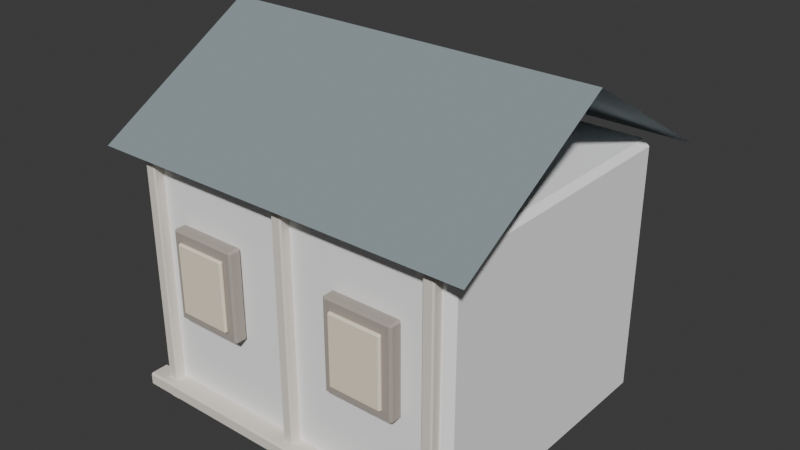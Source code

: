 # Source: WC_RIVER_Background_House_A.blend  (saved by Blender 5.2.44; exported with 4.5.12 LTS)
import bpy
from mathutils import Matrix  # noqa: F401  (used for matrix-valued properties, if any)

bpy.ops.wm.read_factory_settings(use_empty=True)
scene = bpy.context.scene
scene.name = 'Scene'

# ---- collections
col_collection = bpy.data.collections.new('Collection'); scene.collection.children.link(col_collection)

# ---- materials (node trees are filled in below, after node groups)
mat_wc_mat_roof_slate = bpy.data.materials.new('WC_MAT_Roof_Slate')
mat_wc_mat_plaster_cream = bpy.data.materials.new('WC_MAT_Plaster_Cream')
mat_wc_mat_cedar_mid = bpy.data.materials.new('WC_MAT_Cedar_Mid')
mat_wc_mat_cedar_dark = bpy.data.materials.new('WC_MAT_Cedar_Dark')
mat_wc_mat_paper_warm = bpy.data.materials.new('WC_MAT_Paper_Warm')

# ---- material node trees
mat_wc_mat_roof_slate.use_nodes = True; mat_wc_mat_roof_slate.node_tree.nodes.clear()
_N = mat_wc_mat_roof_slate.node_tree.nodes; _L = mat_wc_mat_roof_slate.node_tree.links
n0 = _N.new('ShaderNodeBsdfPrincipled'); n0.name = 'Principled BSDF'; n0.location = (-200, 100)
n0.inputs[0].default_value = (0.27, 0.32, 0.34, 1.0)
n0.inputs[2].default_value = 0.94
n0.inputs[10].default_value = 0.005
n0.inputs[13].default_value = 0.13
n1 = _N.new('ShaderNodeOutputMaterial'); n1.name = 'Material Output'; n1.location = (200, 100)
_L.new(n0.outputs[0], n1.inputs[0])
n1.is_active_output = True
mat_wc_mat_plaster_cream.use_nodes = True; mat_wc_mat_plaster_cream.node_tree.nodes.clear()
_N = mat_wc_mat_plaster_cream.node_tree.nodes; _L = mat_wc_mat_plaster_cream.node_tree.links
n0 = _N.new('ShaderNodeBsdfPrincipled'); n0.name = 'Principled BSDF'; n0.location = (-200, 100)
n0.inputs[0].default_value = (1.0, 1.0, 1.0, 1.0)
n0.inputs[2].default_value = 0.94
n0.inputs[10].default_value = 0.005
n0.inputs[13].default_value = 0.13
n1 = _N.new('ShaderNodeOutputMaterial'); n1.name = 'Material Output'; n1.location = (200, 100)
_L.new(n0.outputs[0], n1.inputs[0])
n1.is_active_output = True
mat_wc_mat_cedar_mid.use_nodes = True; mat_wc_mat_cedar_mid.node_tree.nodes.clear()
_N = mat_wc_mat_cedar_mid.node_tree.nodes; _L = mat_wc_mat_cedar_mid.node_tree.links
n0 = _N.new('ShaderNodeBsdfPrincipled'); n0.name = 'Principled BSDF'; n0.location = (-200, 100)
n0.inputs[0].default_value = (0.82, 0.77, 0.7, 1.0)
n0.inputs[2].default_value = 0.94
n0.inputs[10].default_value = 0.005
n0.inputs[13].default_value = 0.13
n1 = _N.new('ShaderNodeOutputMaterial'); n1.name = 'Material Output'; n1.location = (200, 100)
_L.new(n0.outputs[0], n1.inputs[0])
n1.is_active_output = True
mat_wc_mat_cedar_dark.use_nodes = True; mat_wc_mat_cedar_dark.node_tree.nodes.clear()
_N = mat_wc_mat_cedar_dark.node_tree.nodes; _L = mat_wc_mat_cedar_dark.node_tree.links
n0 = _N.new('ShaderNodeBsdfPrincipled'); n0.name = 'Principled BSDF'; n0.location = (-200, 100)
n0.inputs[0].default_value = (0.43, 0.38, 0.34, 1.0)
n0.inputs[2].default_value = 0.94
n0.inputs[10].default_value = 0.005
n0.inputs[13].default_value = 0.13
n1 = _N.new('ShaderNodeOutputMaterial'); n1.name = 'Material Output'; n1.location = (200, 100)
_L.new(n0.outputs[0], n1.inputs[0])
n1.is_active_output = True
mat_wc_mat_paper_warm.use_nodes = True; mat_wc_mat_paper_warm.node_tree.nodes.clear()
_N = mat_wc_mat_paper_warm.node_tree.nodes; _L = mat_wc_mat_paper_warm.node_tree.links
n0 = _N.new('ShaderNodeBsdfPrincipled'); n0.name = 'Principled BSDF'; n0.location = (-200, 100)
n0.inputs[0].default_value = (0.94, 0.84, 0.66, 1.0)
n0.inputs[2].default_value = 0.94
n0.inputs[10].default_value = 0.005
n0.inputs[13].default_value = 0.13
n1 = _N.new('ShaderNodeOutputMaterial'); n1.name = 'Material Output'; n1.location = (200, 100)
_L.new(n0.outputs[0], n1.inputs[0])
n1.is_active_output = True

# ---- world
world_world = bpy.data.worlds.new('World'); scene.world = world_world
world_world.use_nodes = True; world_world.node_tree.nodes.clear()
_N = world_world.node_tree.nodes; _L = world_world.node_tree.links
n0 = _N.new('ShaderNodeOutputWorld'); n0.name = 'World Output'; n0.location = (200, 100)
n1 = _N.new('ShaderNodeBackground'); n1.name = 'Background'; n1.location = (-200, 100)
n1.inputs[0].default_value = (0.05088, 0.05088, 0.05088, 1.0)
_L.new(n1.outputs[0], n0.inputs[0])
n0.is_active_output = True
world_world.color = (0.05088, 0.05088, 0.05088)
world_world.sun_shadow_jitter_overblur = 0.0

# ---- meshes
me_quietslateroof_mesh = bpy.data.meshes.new('QuietSlateRoof_Mesh')
me_quietslateroof_mesh.from_pydata([(-1.15, 0.98, 1.52), (1.15, 0.98, 1.52), (-1.15, 0.0, 2.1), (1.15, 0.0, 2.1), (-1.15, -0.98, 1.52), (1.15, -0.98, 1.52)], [], [(0, 2, 3, 1), (2, 4, 5, 3)])
_uv = me_quietslateroof_mesh.uv_layers.new(name='UV0')
_uv.uv.foreach_set('vector', [-0.92, 0.784, -0.92, 0.0, 0.92, 0.0, 0.92, 0.784, -0.92, 0.0, -0.92, -0.784, 0.92, -0.784, 0.92, 0.0])
_ca = me_quietslateroof_mesh.color_attributes.new('PigmentCavity', 'FLOAT_COLOR', 'CORNER')
_ca.data.foreach_set('color', [0.95, 0.5126, 0.5015, 1.0, 0.95, 0.5126, 0.5015, 1.0, 0.95, 0.5126, 0.5015, 1.0, 0.95, 0.5126, 0.5015, 1.0, 0.95, 0.5126, 0.5015, 1.0, 0.95, 0.5126, 0.5015, 1.0, 0.95, 0.5126, 0.5015, 1.0, 0.95, 0.5126, 0.5015, 1.0])
me_quietslateroof_mesh.materials.append(mat_wc_mat_roof_slate)
me_quietslateroof_mesh.update()
me_quietcreamhouse_mesh = bpy.data.meshes.new('QuietCreamHouse_Mesh')
me_quietcreamhouse_mesh.from_pydata([(-1.0, -0.85, -0.775), (-1.0, -0.85, 0.775), (-1.0, 0.85, -0.775), (-1.0, 0.85, 0.775), (1.0, -0.85, -0.775), (1.0, -0.85, 0.775), (1.0, 0.85, -0.775), (1.0, 0.85, 0.775)], [], [(0, 1, 3, 2), (2, 3, 7, 6), (6, 7, 5, 4), (4, 5, 1, 0), (2, 6, 4, 0), (7, 3, 1, 5)])
_uv = me_quietcreamhouse_mesh.uv_layers.new(name='UV0')
_uv.uv.foreach_set('vector', [-0.68, -0.62, -0.68, 0.62, 0.68, 0.62, 0.68, -0.62, -0.8, -0.62, -0.8, 0.62, 0.8, 0.62, 0.8, -0.62, 0.68, -0.62, 0.68, 0.62, -0.68, 0.62, -0.68, -0.62, 0.8, -0.62, 0.8, 0.62, -0.8, 0.62, -0.8, -0.62, -0.8, 0.68, 0.8, 0.68, 0.8, -0.68, -0.8, -0.68, 0.8, 0.68, -0.8, 0.68, -0.8, -0.68, 0.8, -0.68])
_ca = me_quietcreamhouse_mesh.color_attributes.new('PigmentCavity', 'FLOAT_COLOR', 'CORNER')
_ca.data.foreach_set('color', [0.95, 0.5924, 0.5207, 1.0, 0.95, 0.5924, 0.5207, 1.0, 0.95, 0.5924, 0.5207, 1.0, 0.95, 0.5924, 0.5207, 1.0, 0.95, 0.5924, 0.5207, 1.0, 0.95, 0.5924, 0.5207, 1.0, 0.95, 0.5924, 0.5207, 1.0, 0.95, 0.5924, 0.5207, 1.0, 0.95, 0.5924, 0.5207, 1.0, 0.95, 0.5924, 0.5207, 1.0, 0.95, 0.5924, 0.5207, 1.0, 0.95, 0.5924, 0.5207, 1.0, 0.95, 0.5924, 0.5207, 1.0, 0.95, 0.5924, 0.5207, 1.0, 0.95, 0.5924, 0.5207, 1.0, 0.95, 0.5924, 0.5207, 1.0, 0.95, 0.5924, 0.5207, 1.0, 0.95, 0.5924, 0.5207, 1.0, 0.95, 0.5924, 0.5207, 1.0, 0.95, 0.5924, 0.5207, 1.0, 0.95, 0.5924, 0.5207, 1.0, 0.95, 0.5924, 0.5207, 1.0, 0.95, 0.5924, 0.5207, 1.0, 0.95, 0.5924, 0.5207, 1.0])
me_quietcreamhouse_mesh.materials.append(mat_wc_mat_plaster_cream)
me_quietcreamhouse_mesh.update()
me_quietcedarframe_mesh = bpy.data.meshes.new('QuietCedarFrame_Mesh')
me_quietcedarframe_mesh.from_pydata([(-0.0325, -0.04, -0.775), (-0.0325, -0.04, 0.775), (-0.0325, 0.04, -0.775), (-0.0325, 0.04, 0.775), (0.0325, -0.04, -0.775), (0.0325, -0.04, 0.775), (0.0325, 0.04, -0.775), (0.0325, 0.04, 0.775)], [], [(0, 1, 3, 2), (2, 3, 7, 6), (6, 7, 5, 4), (4, 5, 1, 0), (2, 6, 4, 0), (7, 3, 1, 5)])
_uv = me_quietcedarframe_mesh.uv_layers.new(name='UV0')
_uv.uv.foreach_set('vector', [-0.032, -0.62, -0.032, 0.62, 0.032, 0.62, 0.032, -0.62, -0.026, -0.62, -0.026, 0.62, 0.026, 0.62, 0.026, -0.62, 0.032, -0.62, 0.032, 0.62, -0.032, 0.62, -0.032, -0.62, 0.026, -0.62, 0.026, 0.62, -0.026, 0.62, -0.026, -0.62, -0.026, 0.032, 0.026, 0.032, 0.026, -0.032, -0.026, -0.032, 0.026, 0.032, -0.026, 0.032, -0.026, -0.032, 0.026, -0.032])
_ca = me_quietcedarframe_mesh.color_attributes.new('PigmentCavity', 'FLOAT_COLOR', 'CORNER')
_ca.data.foreach_set('color', [0.95, 0.531, 0.6305, 1.0, 0.95, 0.531, 0.6305, 1.0, 0.95, 0.531, 0.6305, 1.0, 0.95, 0.531, 0.6305, 1.0, 0.95, 0.531, 0.6305, 1.0, 0.95, 0.531, 0.6305, 1.0, 0.95, 0.531, 0.6305, 1.0, 0.95, 0.531, 0.6305, 1.0, 0.95, 0.531, 0.6305, 1.0, 0.95, 0.531, 0.6305, 1.0, 0.95, 0.531, 0.6305, 1.0, 0.95, 0.531, 0.6305, 1.0, 0.95, 0.531, 0.6305, 1.0, 0.95, 0.531, 0.6305, 1.0, 0.95, 0.531, 0.6305, 1.0, 0.95, 0.531, 0.6305, 1.0, 0.95, 0.531, 0.6305, 1.0, 0.95, 0.531, 0.6305, 1.0, 0.95, 0.531, 0.6305, 1.0, 0.95, 0.531, 0.6305, 1.0, 0.95, 0.531, 0.6305, 1.0, 0.95, 0.531, 0.6305, 1.0, 0.95, 0.531, 0.6305, 1.0, 0.95, 0.531, 0.6305, 1.0])
me_quietcedarframe_mesh.materials.append(mat_wc_mat_cedar_mid)
me_quietcedarframe_mesh.update()
me_quietcedarframe_mesh_001 = bpy.data.meshes.new('QuietCedarFrame_Mesh.001')
me_quietcedarframe_mesh_001.from_pydata([(-0.0325, -0.04, -0.775), (-0.0325, -0.04, 0.775), (-0.0325, 0.04, -0.775), (-0.0325, 0.04, 0.775), (0.0325, -0.04, -0.775), (0.0325, -0.04, 0.775), (0.0325, 0.04, -0.775), (0.0325, 0.04, 0.775)], [], [(0, 1, 3, 2), (2, 3, 7, 6), (6, 7, 5, 4), (4, 5, 1, 0), (2, 6, 4, 0), (7, 3, 1, 5)])
_uv = me_quietcedarframe_mesh_001.uv_layers.new(name='UV0')
_uv.uv.foreach_set('vector', [-0.032, -0.62, -0.032, 0.62, 0.032, 0.62, 0.032, -0.62, -0.026, -0.62, -0.026, 0.62, 0.026, 0.62, 0.026, -0.62, 0.032, -0.62, 0.032, 0.62, -0.032, 0.62, -0.032, -0.62, 0.026, -0.62, 0.026, 0.62, -0.026, 0.62, -0.026, -0.62, -0.026, 0.032, 0.026, 0.032, 0.026, -0.032, -0.026, -0.032, 0.026, 0.032, -0.026, 0.032, -0.026, -0.032, 0.026, -0.032])
_ca = me_quietcedarframe_mesh_001.color_attributes.new('PigmentCavity', 'FLOAT_COLOR', 'CORNER')
_ca.data.foreach_set('color', [0.95, 0.6157, 0.5824, 1.0, 0.95, 0.6157, 0.5824, 1.0, 0.95, 0.6157, 0.5824, 1.0, 0.95, 0.6157, 0.5824, 1.0, 0.95, 0.6157, 0.5824, 1.0, 0.95, 0.6157, 0.5824, 1.0, 0.95, 0.6157, 0.5824, 1.0, 0.95, 0.6157, 0.5824, 1.0, 0.95, 0.6157, 0.5824, 1.0, 0.95, 0.6157, 0.5824, 1.0, 0.95, 0.6157, 0.5824, 1.0, 0.95, 0.6157, 0.5824, 1.0, 0.95, 0.6157, 0.5824, 1.0, 0.95, 0.6157, 0.5824, 1.0, 0.95, 0.6157, 0.5824, 1.0, 0.95, 0.6157, 0.5824, 1.0, 0.95, 0.6157, 0.5824, 1.0, 0.95, 0.6157, 0.5824, 1.0, 0.95, 0.6157, 0.5824, 1.0, 0.95, 0.6157, 0.5824, 1.0, 0.95, 0.6157, 0.5824, 1.0, 0.95, 0.6157, 0.5824, 1.0, 0.95, 0.6157, 0.5824, 1.0, 0.95, 0.6157, 0.5824, 1.0])
me_quietcedarframe_mesh_001.materials.append(mat_wc_mat_cedar_mid)
me_quietcedarframe_mesh_001.update()
me_quietcedarframe_mesh_002 = bpy.data.meshes.new('QuietCedarFrame_Mesh.002')
me_quietcedarframe_mesh_002.from_pydata([(-0.0325, -0.04, -0.775), (-0.0325, -0.04, 0.775), (-0.0325, 0.04, -0.775), (-0.0325, 0.04, 0.775), (0.0325, -0.04, -0.775), (0.0325, -0.04, 0.775), (0.0325, 0.04, -0.775), (0.0325, 0.04, 0.775)], [], [(0, 1, 3, 2), (2, 3, 7, 6), (6, 7, 5, 4), (4, 5, 1, 0), (2, 6, 4, 0), (7, 3, 1, 5)])
_uv = me_quietcedarframe_mesh_002.uv_layers.new(name='UV0')
_uv.uv.foreach_set('vector', [-0.032, -0.62, -0.032, 0.62, 0.032, 0.62, 0.032, -0.62, -0.026, -0.62, -0.026, 0.62, 0.026, 0.62, 0.026, -0.62, 0.032, -0.62, 0.032, 0.62, -0.032, 0.62, -0.032, -0.62, 0.026, -0.62, 0.026, 0.62, -0.026, 0.62, -0.026, -0.62, -0.026, 0.032, 0.026, 0.032, 0.026, -0.032, -0.026, -0.032, 0.026, 0.032, -0.026, 0.032, -0.026, -0.032, 0.026, -0.032])
_ca = me_quietcedarframe_mesh_002.color_attributes.new('PigmentCavity', 'FLOAT_COLOR', 'CORNER')
_ca.data.foreach_set('color', [0.95, 0.3961, 0.4508, 1.0, 0.95, 0.3961, 0.4508, 1.0, 0.95, 0.3961, 0.4508, 1.0, 0.95, 0.3961, 0.4508, 1.0, 0.95, 0.3961, 0.4508, 1.0, 0.95, 0.3961, 0.4508, 1.0, 0.95, 0.3961, 0.4508, 1.0, 0.95, 0.3961, 0.4508, 1.0, 0.95, 0.3961, 0.4508, 1.0, 0.95, 0.3961, 0.4508, 1.0, 0.95, 0.3961, 0.4508, 1.0, 0.95, 0.3961, 0.4508, 1.0, 0.95, 0.3961, 0.4508, 1.0, 0.95, 0.3961, 0.4508, 1.0, 0.95, 0.3961, 0.4508, 1.0, 0.95, 0.3961, 0.4508, 1.0, 0.95, 0.3961, 0.4508, 1.0, 0.95, 0.3961, 0.4508, 1.0, 0.95, 0.3961, 0.4508, 1.0, 0.95, 0.3961, 0.4508, 1.0, 0.95, 0.3961, 0.4508, 1.0, 0.95, 0.3961, 0.4508, 1.0, 0.95, 0.3961, 0.4508, 1.0, 0.95, 0.3961, 0.4508, 1.0])
me_quietcedarframe_mesh_002.materials.append(mat_wc_mat_cedar_mid)
me_quietcedarframe_mesh_002.update()
me_quietwindow_mesh = bpy.data.meshes.new('QuietWindow_Mesh')
me_quietwindow_mesh.from_pydata([(-0.21, -0.04, -0.27), (-0.21, -0.04, 0.27), (-0.21, 0.04, -0.27), (-0.21, 0.04, 0.27), (0.21, -0.04, -0.27), (0.21, -0.04, 0.27), (0.21, 0.04, -0.27), (0.21, 0.04, 0.27)], [], [(0, 1, 3, 2), (2, 3, 7, 6), (6, 7, 5, 4), (4, 5, 1, 0), (2, 6, 4, 0), (7, 3, 1, 5)])
_uv = me_quietwindow_mesh.uv_layers.new(name='UV0')
_uv.uv.foreach_set('vector', [-0.032, -0.216, -0.032, 0.216, 0.032, 0.216, 0.032, -0.216, -0.168, -0.216, -0.168, 0.216, 0.168, 0.216, 0.168, -0.216, 0.032, -0.216, 0.032, 0.216, -0.032, 0.216, -0.032, -0.216, 0.168, -0.216, 0.168, 0.216, -0.168, 0.216, -0.168, -0.216, -0.168, 0.032, 0.168, 0.032, 0.168, -0.032, -0.168, -0.032, 0.168, 0.032, -0.168, 0.032, -0.168, -0.032, 0.168, -0.032])
_ca = me_quietwindow_mesh.color_attributes.new('PigmentCavity', 'FLOAT_COLOR', 'CORNER')
_ca.data.foreach_set('color', [0.95, 0.4194, 0.5918, 1.0, 0.95, 0.4194, 0.5918, 1.0, 0.95, 0.4194, 0.5918, 1.0, 0.95, 0.4194, 0.5918, 1.0, 0.95, 0.4194, 0.5918, 1.0, 0.95, 0.4194, 0.5918, 1.0, 0.95, 0.4194, 0.5918, 1.0, 0.95, 0.4194, 0.5918, 1.0, 0.95, 0.4194, 0.5918, 1.0, 0.95, 0.4194, 0.5918, 1.0, 0.95, 0.4194, 0.5918, 1.0, 0.95, 0.4194, 0.5918, 1.0, 0.95, 0.4194, 0.5918, 1.0, 0.95, 0.4194, 0.5918, 1.0, 0.95, 0.4194, 0.5918, 1.0, 0.95, 0.4194, 0.5918, 1.0, 0.95, 0.4194, 0.5918, 1.0, 0.95, 0.4194, 0.5918, 1.0, 0.95, 0.4194, 0.5918, 1.0, 0.95, 0.4194, 0.5918, 1.0, 0.95, 0.4194, 0.5918, 1.0, 0.95, 0.4194, 0.5918, 1.0, 0.95, 0.4194, 0.5918, 1.0, 0.95, 0.4194, 0.5918, 1.0])
me_quietwindow_mesh.materials.append(mat_wc_mat_cedar_dark)
me_quietwindow_mesh.update()
me_quietpaperpane_mesh = bpy.data.meshes.new('QuietPaperPane_Mesh')
me_quietpaperpane_mesh.from_pydata([(-0.16, -0.0125, -0.21), (-0.16, -0.0125, 0.21), (-0.16, 0.0125, -0.21), (-0.16, 0.0125, 0.21), (0.16, -0.0125, -0.21), (0.16, -0.0125, 0.21), (0.16, 0.0125, -0.21), (0.16, 0.0125, 0.21)], [], [(0, 1, 3, 2), (2, 3, 7, 6), (6, 7, 5, 4), (4, 5, 1, 0), (2, 6, 4, 0), (7, 3, 1, 5)])
_uv = me_quietpaperpane_mesh.uv_layers.new(name='UV0')
_uv.uv.foreach_set('vector', [-0.01, -0.168, -0.01, 0.168, 0.01, 0.168, 0.01, -0.168, -0.128, -0.168, -0.128, 0.168, 0.128, 0.168, 0.128, -0.168, 0.01, -0.168, 0.01, 0.168, -0.01, 0.168, -0.01, -0.168, 0.128, -0.168, 0.128, 0.168, -0.128, 0.168, -0.128, -0.168, -0.128, 0.01, 0.128, 0.01, 0.128, -0.01, -0.128, -0.01, 0.128, 0.01, -0.128, 0.01, -0.128, -0.01, 0.128, -0.01])
_ca = me_quietpaperpane_mesh.color_attributes.new('PigmentCavity', 'FLOAT_COLOR', 'CORNER')
_ca.data.foreach_set('color', [0.95, 0.7419, 0.5385, 1.0, 0.95, 0.7419, 0.5385, 1.0, 0.95, 0.7419, 0.5385, 1.0, 0.95, 0.7419, 0.5385, 1.0, 0.95, 0.7419, 0.5385, 1.0, 0.95, 0.7419, 0.5385, 1.0, 0.95, 0.7419, 0.5385, 1.0, 0.95, 0.7419, 0.5385, 1.0, 0.95, 0.7419, 0.5385, 1.0, 0.95, 0.7419, 0.5385, 1.0, 0.95, 0.7419, 0.5385, 1.0, 0.95, 0.7419, 0.5385, 1.0, 0.95, 0.7419, 0.5385, 1.0, 0.95, 0.7419, 0.5385, 1.0, 0.95, 0.7419, 0.5385, 1.0, 0.95, 0.7419, 0.5385, 1.0, 0.95, 0.7419, 0.5385, 1.0, 0.95, 0.7419, 0.5385, 1.0, 0.95, 0.7419, 0.5385, 1.0, 0.95, 0.7419, 0.5385, 1.0, 0.95, 0.7419, 0.5385, 1.0, 0.95, 0.7419, 0.5385, 1.0, 0.95, 0.7419, 0.5385, 1.0, 0.95, 0.7419, 0.5385, 1.0])
me_quietpaperpane_mesh.materials.append(mat_wc_mat_paper_warm)
me_quietpaperpane_mesh.update()
me_quietwindow_mesh_001 = bpy.data.meshes.new('QuietWindow_Mesh.001')
me_quietwindow_mesh_001.from_pydata([(-0.21, -0.04, -0.27), (-0.21, -0.04, 0.27), (-0.21, 0.04, -0.27), (-0.21, 0.04, 0.27), (0.21, -0.04, -0.27), (0.21, -0.04, 0.27), (0.21, 0.04, -0.27), (0.21, 0.04, 0.27)], [], [(0, 1, 3, 2), (2, 3, 7, 6), (6, 7, 5, 4), (4, 5, 1, 0), (2, 6, 4, 0), (7, 3, 1, 5)])
_uv = me_quietwindow_mesh_001.uv_layers.new(name='UV0')
_uv.uv.foreach_set('vector', [-0.032, -0.216, -0.032, 0.216, 0.032, 0.216, 0.032, -0.216, -0.168, -0.216, -0.168, 0.216, 0.168, 0.216, 0.168, -0.216, 0.032, -0.216, 0.032, 0.216, -0.032, 0.216, -0.032, -0.216, 0.168, -0.216, 0.168, 0.216, -0.168, 0.216, -0.168, -0.216, -0.168, 0.032, 0.168, 0.032, 0.168, -0.032, -0.168, -0.032, 0.168, 0.032, -0.168, 0.032, -0.168, -0.032, 0.168, -0.032])
_ca = me_quietwindow_mesh_001.color_attributes.new('PigmentCavity', 'FLOAT_COLOR', 'CORNER')
_ca.data.foreach_set('color', [0.95, 0.352, 0.5093, 1.0, 0.95, 0.352, 0.5093, 1.0, 0.95, 0.352, 0.5093, 1.0, 0.95, 0.352, 0.5093, 1.0, 0.95, 0.352, 0.5093, 1.0, 0.95, 0.352, 0.5093, 1.0, 0.95, 0.352, 0.5093, 1.0, 0.95, 0.352, 0.5093, 1.0, 0.95, 0.352, 0.5093, 1.0, 0.95, 0.352, 0.5093, 1.0, 0.95, 0.352, 0.5093, 1.0, 0.95, 0.352, 0.5093, 1.0, 0.95, 0.352, 0.5093, 1.0, 0.95, 0.352, 0.5093, 1.0, 0.95, 0.352, 0.5093, 1.0, 0.95, 0.352, 0.5093, 1.0, 0.95, 0.352, 0.5093, 1.0, 0.95, 0.352, 0.5093, 1.0, 0.95, 0.352, 0.5093, 1.0, 0.95, 0.352, 0.5093, 1.0, 0.95, 0.352, 0.5093, 1.0, 0.95, 0.352, 0.5093, 1.0, 0.95, 0.352, 0.5093, 1.0, 0.95, 0.352, 0.5093, 1.0])
me_quietwindow_mesh_001.materials.append(mat_wc_mat_cedar_dark)
me_quietwindow_mesh_001.update()
me_quietpaperpane_mesh_001 = bpy.data.meshes.new('QuietPaperPane_Mesh.001')
me_quietpaperpane_mesh_001.from_pydata([(-0.16, -0.0125, -0.21), (-0.16, -0.0125, 0.21), (-0.16, 0.0125, -0.21), (-0.16, 0.0125, 0.21), (0.16, -0.0125, -0.21), (0.16, -0.0125, 0.21), (0.16, 0.0125, -0.21), (0.16, 0.0125, 0.21)], [], [(0, 1, 3, 2), (2, 3, 7, 6), (6, 7, 5, 4), (4, 5, 1, 0), (2, 6, 4, 0), (7, 3, 1, 5)])
_uv = me_quietpaperpane_mesh_001.uv_layers.new(name='UV0')
_uv.uv.foreach_set('vector', [-0.01, -0.168, -0.01, 0.168, 0.01, 0.168, 0.01, -0.168, -0.128, -0.168, -0.128, 0.168, 0.128, 0.168, 0.128, -0.168, 0.01, -0.168, 0.01, 0.168, -0.01, 0.168, -0.01, -0.168, 0.128, -0.168, 0.128, 0.168, -0.128, 0.168, -0.128, -0.168, -0.128, 0.01, 0.128, 0.01, 0.128, -0.01, -0.128, -0.01, 0.128, 0.01, -0.128, 0.01, -0.128, -0.01, 0.128, -0.01])
_ca = me_quietpaperpane_mesh_001.color_attributes.new('PigmentCavity', 'FLOAT_COLOR', 'CORNER')
_ca.data.foreach_set('color', [0.95, 0.7263, 0.6331, 1.0, 0.95, 0.7263, 0.6331, 1.0, 0.95, 0.7263, 0.6331, 1.0, 0.95, 0.7263, 0.6331, 1.0, 0.95, 0.7263, 0.6331, 1.0, 0.95, 0.7263, 0.6331, 1.0, 0.95, 0.7263, 0.6331, 1.0, 0.95, 0.7263, 0.6331, 1.0, 0.95, 0.7263, 0.6331, 1.0, 0.95, 0.7263, 0.6331, 1.0, 0.95, 0.7263, 0.6331, 1.0, 0.95, 0.7263, 0.6331, 1.0, 0.95, 0.7263, 0.6331, 1.0, 0.95, 0.7263, 0.6331, 1.0, 0.95, 0.7263, 0.6331, 1.0, 0.95, 0.7263, 0.6331, 1.0, 0.95, 0.7263, 0.6331, 1.0, 0.95, 0.7263, 0.6331, 1.0, 0.95, 0.7263, 0.6331, 1.0, 0.95, 0.7263, 0.6331, 1.0, 0.95, 0.7263, 0.6331, 1.0, 0.95, 0.7263, 0.6331, 1.0, 0.95, 0.7263, 0.6331, 1.0, 0.95, 0.7263, 0.6331, 1.0])
me_quietpaperpane_mesh_001.materials.append(mat_wc_mat_paper_warm)
me_quietpaperpane_mesh_001.update()
me_housesill_mesh = bpy.data.meshes.new('HouseSill_Mesh')
me_housesill_mesh.from_pydata([(-1.05, -0.06, -0.04), (-1.05, -0.06, 0.04), (-1.05, 0.06, -0.04), (-1.05, 0.06, 0.04), (1.05, -0.06, -0.04), (1.05, -0.06, 0.04), (1.05, 0.06, -0.04), (1.05, 0.06, 0.04)], [], [(0, 1, 3, 2), (2, 3, 7, 6), (6, 7, 5, 4), (4, 5, 1, 0), (2, 6, 4, 0), (7, 3, 1, 5)])
_uv = me_housesill_mesh.uv_layers.new(name='UV0')
_uv.uv.foreach_set('vector', [-0.048, -0.032, -0.048, 0.032, 0.048, 0.032, 0.048, -0.032, -0.84, -0.032, -0.84, 0.032, 0.84, 0.032, 0.84, -0.032, 0.048, -0.032, 0.048, 0.032, -0.048, 0.032, -0.048, -0.032, 0.84, -0.032, 0.84, 0.032, -0.84, 0.032, -0.84, -0.032, -0.84, 0.048, 0.84, 0.048, 0.84, -0.048, -0.84, -0.048, 0.84, 0.048, -0.84, 0.048, -0.84, -0.048, 0.84, -0.048])
_ca = me_housesill_mesh.color_attributes.new('PigmentCavity', 'FLOAT_COLOR', 'CORNER')
_ca.data.foreach_set('color', [0.95, 0.5895, 0.4317, 1.0, 0.95, 0.5895, 0.4317, 1.0, 0.95, 0.5895, 0.4317, 1.0, 0.95, 0.5895, 0.4317, 1.0, 0.95, 0.5895, 0.4317, 1.0, 0.95, 0.5895, 0.4317, 1.0, 0.95, 0.5895, 0.4317, 1.0, 0.95, 0.5895, 0.4317, 1.0, 0.95, 0.5895, 0.4317, 1.0, 0.95, 0.5895, 0.4317, 1.0, 0.95, 0.5895, 0.4317, 1.0, 0.95, 0.5895, 0.4317, 1.0, 0.95, 0.5895, 0.4317, 1.0, 0.95, 0.5895, 0.4317, 1.0, 0.95, 0.5895, 0.4317, 1.0, 0.95, 0.5895, 0.4317, 1.0, 0.95, 0.5895, 0.4317, 1.0, 0.95, 0.5895, 0.4317, 1.0, 0.95, 0.5895, 0.4317, 1.0, 0.95, 0.5895, 0.4317, 1.0, 0.95, 0.5895, 0.4317, 1.0, 0.95, 0.5895, 0.4317, 1.0, 0.95, 0.5895, 0.4317, 1.0, 0.95, 0.5895, 0.4317, 1.0])
me_housesill_mesh.materials.append(mat_wc_mat_cedar_mid)
me_housesill_mesh.update()

# ---- objects
ob_wc_river_background_house_a = bpy.data.objects.new('WC_RIVER_Background_House_A', None)
ob_quietslateroof = bpy.data.objects.new('QuietSlateRoof', me_quietslateroof_mesh)
ob_quietcreamhouse = bpy.data.objects.new('QuietCreamHouse', me_quietcreamhouse_mesh)
ob_quietcedarframe = bpy.data.objects.new('QuietCedarFrame', me_quietcedarframe_mesh)
ob_quietcedarframe_001 = bpy.data.objects.new('QuietCedarFrame.001', me_quietcedarframe_mesh_001)
ob_quietcedarframe_002 = bpy.data.objects.new('QuietCedarFrame.002', me_quietcedarframe_mesh_002)
ob_quietwindow = bpy.data.objects.new('QuietWindow', me_quietwindow_mesh)
ob_quietpaperpane = bpy.data.objects.new('QuietPaperPane', me_quietpaperpane_mesh)
ob_quietwindow_001 = bpy.data.objects.new('QuietWindow.001', me_quietwindow_mesh_001)
ob_quietpaperpane_001 = bpy.data.objects.new('QuietPaperPane.001', me_quietpaperpane_mesh_001)
ob_housesill = bpy.data.objects.new('HouseSill', me_housesill_mesh)

# ---- transforms, parenting, visibility, modifiers, constraints
ob_wc_river_background_house_a.location = (0.0, 0.0, 0.0)
ob_quietslateroof.parent = ob_wc_river_background_house_a
ob_quietslateroof.location = (0.0, 0.0, 0.0)
ob_quietcreamhouse.parent = ob_wc_river_background_house_a
ob_quietcreamhouse.location = (0.0, 0.0, 0.775)
_m = ob_quietcreamhouse.modifiers.new('SoftAuthoredBevel', 'BEVEL')
_m.width = 0.035
_m.width_pct = 0.035
_m.harden_normals = True
_m = ob_quietcreamhouse.modifiers.new('FaceWeightedNormals', 'WEIGHTED_NORMAL')
_m.keep_sharp = True
ob_quietcedarframe.parent = ob_wc_river_background_house_a
ob_quietcedarframe.location = (-0.91, -0.87, 0.775)
_m = ob_quietcedarframe.modifiers.new('SoftAuthoredBevel', 'BEVEL')
_m.width = 0.008
_m.width_pct = 0.008
_m.harden_normals = True
_m = ob_quietcedarframe.modifiers.new('FaceWeightedNormals', 'WEIGHTED_NORMAL')
_m.keep_sharp = True
ob_quietcedarframe_001.parent = ob_wc_river_background_house_a
ob_quietcedarframe_001.location = (0.0, -0.87, 0.775)
_m = ob_quietcedarframe_001.modifiers.new('SoftAuthoredBevel', 'BEVEL')
_m.width = 0.008
_m.width_pct = 0.008
_m.harden_normals = True
_m = ob_quietcedarframe_001.modifiers.new('FaceWeightedNormals', 'WEIGHTED_NORMAL')
_m.keep_sharp = True
ob_quietcedarframe_002.parent = ob_wc_river_background_house_a
ob_quietcedarframe_002.location = (0.91, -0.87, 0.775)
_m = ob_quietcedarframe_002.modifiers.new('SoftAuthoredBevel', 'BEVEL')
_m.width = 0.008
_m.width_pct = 0.008
_m.harden_normals = True
_m = ob_quietcedarframe_002.modifiers.new('FaceWeightedNormals', 'WEIGHTED_NORMAL')
_m.keep_sharp = True
ob_quietwindow.parent = ob_wc_river_background_house_a
ob_quietwindow.location = (-0.52, -0.9, 0.89)
_m = ob_quietwindow.modifiers.new('SoftAuthoredBevel', 'BEVEL')
_m.width = 0.012
_m.width_pct = 0.012
_m.harden_normals = True
_m = ob_quietwindow.modifiers.new('FaceWeightedNormals', 'WEIGHTED_NORMAL')
_m.keep_sharp = True
ob_quietpaperpane.parent = ob_wc_river_background_house_a
ob_quietpaperpane.location = (-0.52, -0.95, 0.89)
_m = ob_quietpaperpane.modifiers.new('SoftAuthoredBevel', 'BEVEL')
_m.width = 0.009
_m.width_pct = 0.009
_m.harden_normals = True
_m = ob_quietpaperpane.modifiers.new('FaceWeightedNormals', 'WEIGHTED_NORMAL')
_m.keep_sharp = True
ob_quietwindow_001.parent = ob_wc_river_background_house_a
ob_quietwindow_001.location = (0.52, -0.9, 0.89)
_m = ob_quietwindow_001.modifiers.new('SoftAuthoredBevel', 'BEVEL')
_m.width = 0.012
_m.width_pct = 0.012
_m.harden_normals = True
_m = ob_quietwindow_001.modifiers.new('FaceWeightedNormals', 'WEIGHTED_NORMAL')
_m.keep_sharp = True
ob_quietpaperpane_001.parent = ob_wc_river_background_house_a
ob_quietpaperpane_001.location = (0.52, -0.95, 0.89)
_m = ob_quietpaperpane_001.modifiers.new('SoftAuthoredBevel', 'BEVEL')
_m.width = 0.009
_m.width_pct = 0.009
_m.harden_normals = True
_m = ob_quietpaperpane_001.modifiers.new('FaceWeightedNormals', 'WEIGHTED_NORMAL')
_m.keep_sharp = True
ob_housesill.parent = ob_wc_river_background_house_a
ob_housesill.location = (0.0, -0.9, 0.1)
_m = ob_housesill.modifiers.new('SoftAuthoredBevel', 'BEVEL')
_m.width = 0.01
_m.width_pct = 0.01
_m.harden_normals = True
_m = ob_housesill.modifiers.new('FaceWeightedNormals', 'WEIGHTED_NORMAL')
_m.keep_sharp = True

# ---- collection membership
scene.collection.objects.link(ob_wc_river_background_house_a)
scene.collection.objects.link(ob_quietslateroof)
col_collection.objects.link(ob_quietcreamhouse)
col_collection.objects.link(ob_quietcedarframe)
col_collection.objects.link(ob_quietcedarframe_001)
col_collection.objects.link(ob_quietcedarframe_002)
col_collection.objects.link(ob_quietwindow)
col_collection.objects.link(ob_quietpaperpane)
col_collection.objects.link(ob_quietwindow_001)
col_collection.objects.link(ob_quietpaperpane_001)
col_collection.objects.link(ob_housesill)

# ---- scene / render settings (as saved in the file)
scene.frame_start = 1; scene.frame_end = 250; scene.frame_set(1)
scene.render.engine = 'BLENDER_EEVEE_NEXT'
scene.render.bake_bias = 0.0
scene.render.bake_samples = 0
scene.render.compositor_device = 'GPU'
scene.eevee.use_volume_custom_range = False
scene.eevee.fast_gi_thickness_near = 0.1
scene.eevee.fast_gi_thickness_far = 0.0
scene.eevee.ray_tracing_options.screen_trace_thickness = 0.1
bpy.context.view_layer.update()

# ---- added for rendering (the .blend has no active camera and no usable light): camera, sun
cam_auto = bpy.data.cameras.new('AutoCamera')
cam_auto.lens = 50.0
cam_auto.sensor_width = 36.0
cam_auto.clip_end = 1000.0
ob_auto_camera = bpy.data.objects.new('AutoCamera', cam_auto)
scene.collection.objects.link(ob_auto_camera)
ob_auto_camera.location = (3.40473, -4.08567, 3.77378)
ob_auto_camera.rotation_euler = (1.09748, -7.21219e-08, 0.694738)
scene.camera = ob_auto_camera
light_auto_sun = bpy.data.lights.new('AutoSun', 'SUN')
light_auto_sun.energy = 3.0
light_auto_sun.angle = 0.0523599
ob_auto_sun = bpy.data.objects.new('AutoSun', light_auto_sun)
scene.collection.objects.link(ob_auto_sun)
ob_auto_sun.rotation_euler = (0.872665, 0.174533, 0.523599)
bpy.context.view_layer.update()
